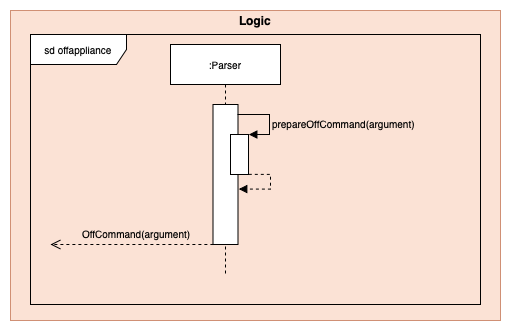

The diagram above was exported from draw.io. Its source (the exported page's mxGraphModel, read from the mxfile embedded in the PNG):
<mxGraphModel dx="1796" dy="1739" grid="1" gridSize="10" guides="1" tooltips="1" connect="1" arrows="1" fold="1" page="1" pageScale="1" pageWidth="850" pageHeight="1100" math="0" shadow="0">
  <root>
    <mxCell id="0" />
    <mxCell id="1" parent="0" />
    <mxCell id="2" value="" style="group;fillColor=#fff2cc;opacity=65;strokeColor=#d6b656;" vertex="1" connectable="0" parent="1">
      <mxGeometry x="750" y="-640" width="490" height="310" as="geometry" />
    </mxCell>
    <mxCell id="3" value="" style="rounded=0;whiteSpace=wrap;html=1;fillColor=#f8cecc;strokeColor=#b85450;opacity=50;" vertex="1" parent="2">
      <mxGeometry width="489.9999999999999" height="310" as="geometry" />
    </mxCell>
    <mxCell id="4" value="&lt;b&gt;Logic&lt;/b&gt;" style="text;html=1;strokeColor=none;fillColor=none;align=center;verticalAlign=middle;whiteSpace=wrap;rounded=0;opacity=50;" vertex="1" parent="2">
      <mxGeometry x="182.09459459459455" y="5.166666666666665" width="125.8108108108108" height="10.33333333333333" as="geometry" />
    </mxCell>
    <mxCell id="5" value="sd offappliance" style="shape=umlFrame;whiteSpace=wrap;html=1;shadow=0;labelBackgroundColor=none;sketch=0;fillColor=#ffffff;fontSize=10;fontColor=#000000;width=96;height=30;" vertex="1" parent="1">
      <mxGeometry x="770" y="-616" width="450" height="270" as="geometry" />
    </mxCell>
    <mxCell id="6" value=":Parser" style="shape=umlLifeline;perimeter=lifelinePerimeter;whiteSpace=wrap;html=1;container=1;collapsible=0;recursiveResize=0;outlineConnect=0;shadow=0;labelBackgroundColor=none;sketch=0;fillColor=#ffffff;fontSize=10;fontColor=#000000;" vertex="1" parent="1">
      <mxGeometry x="910" y="-606" width="110" height="230" as="geometry" />
    </mxCell>
    <mxCell id="7" value="" style="html=1;points=[];perimeter=orthogonalPerimeter;shadow=0;labelBackgroundColor=none;sketch=0;fillColor=#ffffff;fontSize=10;fontColor=#000000;" vertex="1" parent="6">
      <mxGeometry x="42.5" y="60" width="25" height="140" as="geometry" />
    </mxCell>
    <mxCell id="8" value="" style="html=1;points=[];perimeter=orthogonalPerimeter;shadow=0;labelBackgroundColor=none;sketch=0;fillColor=#ffffff;fontSize=10;fontColor=#000000;" vertex="1" parent="6">
      <mxGeometry x="60" y="90" width="18" height="40" as="geometry" />
    </mxCell>
    <mxCell id="9" value="" style="edgeStyle=orthogonalEdgeStyle;html=1;align=left;spacingLeft=2;endArrow=block;rounded=0;entryX=1.018;entryY=0.001;fontSize=10;fontColor=#000000;entryDx=0;entryDy=0;entryPerimeter=0;" edge="1" parent="6" target="8">
      <mxGeometry x="0.1581" relative="1" as="geometry">
        <mxPoint x="67" y="70" as="sourcePoint" />
        <Array as="points">
          <mxPoint x="99" y="70" />
          <mxPoint x="99" y="90" />
        </Array>
        <mxPoint as="offset" />
        <mxPoint x="79.00000000000023" y="90.00000000000011" as="targetPoint" />
      </mxGeometry>
    </mxCell>
    <mxCell id="10" value="" style="html=1;verticalAlign=bottom;endArrow=open;dashed=1;endSize=8;fontSize=10;fontColor=#000000;exitX=0.015;exitY=0.993;exitDx=0;exitDy=0;exitPerimeter=0;" edge="1" parent="1">
      <mxGeometry x="-0.0538" y="-1" relative="1" as="geometry">
        <mxPoint x="952.875" y="-405.98" as="sourcePoint" />
        <mxPoint x="790" y="-406" as="targetPoint" />
        <Array as="points">
          <mxPoint x="950" y="-406" />
        </Array>
        <mxPoint as="offset" />
      </mxGeometry>
    </mxCell>
    <mxCell id="11" value="" style="edgeStyle=orthogonalEdgeStyle;html=1;align=left;spacingLeft=2;endArrow=block;rounded=0;entryX=1.031;entryY=0.604;fontSize=10;fontColor=#000000;exitX=0.952;exitY=0.074;exitDx=0;exitDy=0;exitPerimeter=0;entryDx=0;entryDy=0;entryPerimeter=0;dashed=1;" edge="1" target="7" parent="1">
      <mxGeometry relative="1" as="geometry">
        <mxPoint x="988.3000000000002" y="-476.1399999999999" as="sourcePoint" />
        <Array as="points">
          <mxPoint x="1010" y="-476" />
          <mxPoint x="1010" y="-461" />
        </Array>
        <mxPoint x="980" y="-456.5" as="targetPoint" />
      </mxGeometry>
    </mxCell>
    <mxCell id="12" value="&lt;span style=&quot;color: rgb(0 , 0 , 0) ; font-family: &amp;#34;helvetica&amp;#34; ; font-size: 10px ; font-style: normal ; font-weight: 400 ; letter-spacing: normal ; text-align: left ; text-indent: 0px ; text-transform: none ; word-spacing: 0px ; display: inline ; float: none&quot;&gt;prepareOffCommand(argument)&lt;/span&gt;" style="text;whiteSpace=wrap;html=1;labelBackgroundColor=none;" vertex="1" parent="1">
      <mxGeometry x="1010" y="-540" width="170" height="30" as="geometry" />
    </mxCell>
    <mxCell id="13" value="&lt;span style=&quot;color: rgb(0 , 0 , 0) ; font-family: &amp;#34;helvetica&amp;#34; ; font-size: 10px ; font-style: normal ; font-weight: 400 ; letter-spacing: normal ; text-align: center ; text-indent: 0px ; text-transform: none ; word-spacing: 0px ; display: inline ; float: none&quot;&gt;OffCommand(argument)&lt;/span&gt;" style="text;whiteSpace=wrap;html=1;labelBackgroundColor=none;" vertex="1" parent="1">
      <mxGeometry x="820" y="-430" width="130" height="20" as="geometry" />
    </mxCell>
  </root>
</mxGraphModel>